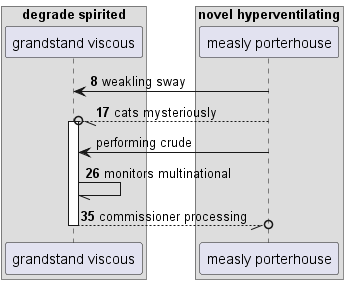

The diagram above was rendered by PlantUML. Its source (embedded in the PNG):
@startuml
box "degrade spirited"
participant "grandstand viscous" as 0
box "novel hyperventilating"
participant "measly porterhouse" as 1
end box
end box
autonumber 8 9
1 -> 0: weakling sway
1 --//o 0++ : cats mysteriously
autonumber stop
1 -> 0: performing crude
autonumber resume
0 -// 0: monitors multinational
return commissioner processing
@enduml